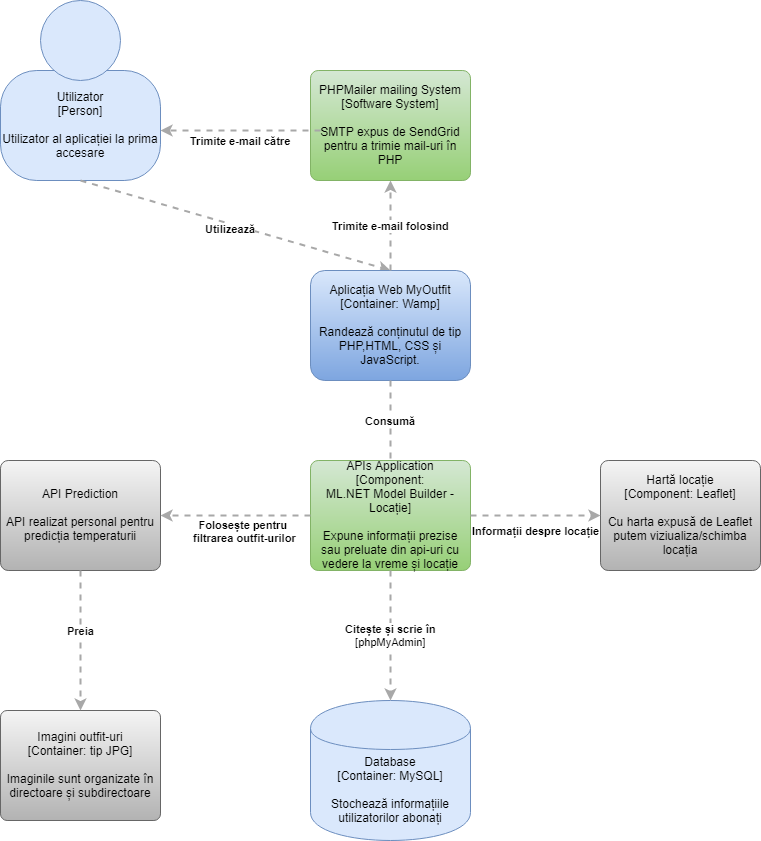

The diagram above was exported from draw.io. Its source (the exported page's mxGraphModel, read from the mxfile embedded in the PNG):
<mxGraphModel dx="1010" dy="501" grid="1" gridSize="10" guides="1" tooltips="1" connect="1" arrows="1" fold="1" page="1" pageScale="1" pageWidth="827" pageHeight="1169" math="0" shadow="0">
  <root>
    <mxCell id="0" />
    <mxCell id="1" parent="0" />
    <mxCell id="F1O1Qw2kcOAiQufB9xXb-2" value="" style="group;rounded=0;labelBackgroundColor=none;fillColor=none;fontColor=#000000;align=center;html=1;" vertex="1" connectable="0" parent="1">
      <mxGeometry x="50" y="60" width="160" height="180" as="geometry" />
      <C4Person as="c4" />
    </mxCell>
    <object label="Utilizator&lt;div&gt;[Person]&lt;/div&gt;&lt;div&gt;&lt;br&gt;&lt;/div&gt;&lt;div&gt;Utilizator al aplicației la prima accesare" placeholders="1" c4Name="Utilizator" c4Type="body" c4Description="Utilizator al aplicației la prima accesare" id="F1O1Qw2kcOAiQufB9xXb-3">
      <mxCell style="rounded=1;whiteSpace=wrap;html=1;labelBackgroundColor=none;fillColor=#dae8fc;fontColor=#000000;align=center;arcSize=33;strokeColor=#6c8ebf;" vertex="1" parent="F1O1Qw2kcOAiQufB9xXb-2">
        <mxGeometry y="70" width="160" height="110" as="geometry" />
        <C4Person as="c4" />
      </mxCell>
    </object>
    <mxCell id="F1O1Qw2kcOAiQufB9xXb-4" value="" style="ellipse;whiteSpace=wrap;html=1;aspect=fixed;rounded=0;labelBackgroundColor=none;fillColor=#dae8fc;fontSize=12;fontColor=#000000;align=center;strokeColor=#6c8ebf;" vertex="1" parent="F1O1Qw2kcOAiQufB9xXb-2">
      <mxGeometry x="40" width="80" height="80" as="geometry" />
      <C4Person as="c4" />
    </mxCell>
    <object label="&lt;div style=&quot;text-align: left&quot;&gt;&lt;div style=&quot;text-align: center&quot;&gt;&lt;b&gt;Utilizează&lt;/b&gt;&lt;/div&gt;&lt;/div&gt;" c4Type="Relationship" c4Description="Utilizează" c4Technology="" id="F1O1Qw2kcOAiQufB9xXb-6">
      <mxCell style="edgeStyle=none;rounded=0;html=1;jettySize=auto;orthogonalLoop=1;strokeColor=#A8A8A8;strokeWidth=2;fontColor=#000000;jumpStyle=none;dashed=1;exitX=0.5;exitY=1;exitDx=0;exitDy=0;entryX=0.5;entryY=0;entryDx=0;entryDy=0;" edge="1" parent="1" source="F1O1Qw2kcOAiQufB9xXb-3" target="F1O1Qw2kcOAiQufB9xXb-13">
        <mxGeometry x="-0.0261" y="-4" width="160" relative="1" as="geometry">
          <mxPoint x="140" y="320" as="sourcePoint" />
          <mxPoint x="430" y="340" as="targetPoint" />
          <Array as="points" />
          <mxPoint y="1" as="offset" />
        </mxGeometry>
        <C4Relationship as="c4" />
      </mxCell>
    </object>
    <object label="PHPMailer mailing System&lt;div&gt;[Software System]&lt;/div&gt;&lt;div&gt;&lt;br&gt;&lt;/div&gt;&lt;div&gt;SMTP expus de SendGrid pentru a trimie mail-uri în PHP" placeholders="1" c4Name="PHPMailer mailing System" c4Type="SoftwareSystem" c4Description="SMTP expus de SendGrid pentru a trimie mail-uri în PHP" id="F1O1Qw2kcOAiQufB9xXb-9">
      <mxCell style="rounded=1;whiteSpace=wrap;html=1;labelBackgroundColor=none;fillColor=#d5e8d4;align=center;arcSize=7;strokeColor=#82b366;gradientColor=#97d077;" vertex="1" parent="1">
        <mxGeometry x="360" y="130" width="160" height="110" as="geometry" />
        <C4SoftwareSystem as="c4" />
      </mxCell>
    </object>
    <object label="&lt;div style=&quot;text-align: left&quot;&gt;&lt;div style=&quot;text-align: center&quot;&gt;&lt;b&gt;Trimite e-mail către&lt;/b&gt;&lt;/div&gt;&lt;/div&gt;" c4Type="Relationship" c4Description="Beschreibung" c4Technology="technology" id="F1O1Qw2kcOAiQufB9xXb-12">
      <mxCell style="edgeStyle=none;rounded=0;html=1;entryX=0;entryY=0.5;jettySize=auto;orthogonalLoop=1;strokeColor=#A8A8A8;strokeWidth=2;fontColor=#000000;jumpStyle=none;dashed=1;" edge="1" parent="1">
        <mxGeometry y="10" width="160" relative="1" as="geometry">
          <mxPoint x="370" y="190" as="sourcePoint" />
          <mxPoint x="210" y="190" as="targetPoint" />
          <mxPoint as="offset" />
        </mxGeometry>
        <C4Relationship as="c4" />
      </mxCell>
    </object>
    <object label="&lt;span&gt;Aplicația Web MyOutfit&lt;/span&gt;&lt;div&gt;[Container:&amp;nbsp;&lt;span&gt;Wamp&lt;/span&gt;&lt;span&gt;]&lt;/span&gt;&lt;/div&gt;&lt;div&gt;&lt;br&gt;&lt;/div&gt;&lt;div&gt;Randează conținutul de tip PHP,HTML, CSS și JavaScript.&lt;/div&gt;" placeholders="1" c4Name="Aplicația Web MyOutfit" c4Type="Container" c4Technology="Wamp" c4Description="Randează conținutul de tip PHP,HTML, CSS și JavaScript." id="F1O1Qw2kcOAiQufB9xXb-13">
      <mxCell style="rounded=1;whiteSpace=wrap;html=1;labelBackgroundColor=none;fillColor=#dae8fc;align=center;arcSize=13;strokeColor=#6c8ebf;gradientColor=#7ea6e0;" vertex="1" parent="1">
        <mxGeometry x="360" y="330" width="160" height="110" as="geometry" />
        <C4Container as="c4" />
      </mxCell>
    </object>
    <object label="&lt;div style=&quot;text-align: left&quot;&gt;&lt;div style=&quot;text-align: center&quot;&gt;&lt;b&gt;Trimite e-mail folosind&lt;/b&gt;&lt;/div&gt;&lt;/div&gt;" c4Type="Relationship" c4Description="Beschreibung" c4Technology="technology" id="F1O1Qw2kcOAiQufB9xXb-15">
      <mxCell style="edgeStyle=none;rounded=0;html=1;jettySize=auto;orthogonalLoop=1;strokeColor=#A8A8A8;strokeWidth=2;fontColor=#000000;jumpStyle=none;dashed=1;exitX=0.5;exitY=0;exitDx=0;exitDy=0;entryX=0.5;entryY=1;entryDx=0;entryDy=0;" edge="1" parent="1" source="F1O1Qw2kcOAiQufB9xXb-13" target="F1O1Qw2kcOAiQufB9xXb-9">
        <mxGeometry width="160" relative="1" as="geometry">
          <mxPoint x="430" y="370" as="sourcePoint" />
          <mxPoint x="430" y="240" as="targetPoint" />
        </mxGeometry>
        <C4Relationship as="c4" />
      </mxCell>
    </object>
    <object label="&lt;div style=&quot;text-align: left&quot;&gt;&lt;div style=&quot;text-align: center&quot;&gt;&lt;b&gt;Consumă&lt;/b&gt;&lt;/div&gt;&lt;/div&gt;" c4Type="Relationship" c4Description="Consumă" c4Technology="" id="F1O1Qw2kcOAiQufB9xXb-19">
      <mxCell style="edgeStyle=none;rounded=0;html=1;entryX=0.5;entryY=0;jettySize=auto;orthogonalLoop=1;strokeColor=#A8A8A8;strokeWidth=2;fontColor=#000000;jumpStyle=none;dashed=1;entryDx=0;entryDy=0;exitX=0.5;exitY=1;exitDx=0;exitDy=0;" edge="1" parent="1" source="F1O1Qw2kcOAiQufB9xXb-13">
        <mxGeometry x="-0.4667" width="160" relative="1" as="geometry">
          <mxPoint x="430" y="480" as="sourcePoint" />
          <mxPoint x="440" y="590" as="targetPoint" />
          <mxPoint as="offset" />
        </mxGeometry>
        <C4Relationship as="c4" />
      </mxCell>
    </object>
    <object label="APIs Application&lt;br&gt;&lt;span&gt;[Component:&lt;/span&gt;&lt;br&gt;ML.NET Model Builder - Locație]&lt;div&gt;&lt;br&gt;&lt;/div&gt;&lt;div&gt;Expune informații prezise sau preluate din api-uri cu vedere la vreme și locație&lt;br&gt;&lt;/div&gt;" placeholders="1" c4Name="name" c4Type="Component" c4Technology="technology" c4Description="Beschreibung" id="F1O1Qw2kcOAiQufB9xXb-21">
      <mxCell style="rounded=1;whiteSpace=wrap;html=1;labelBackgroundColor=none;fillColor=#d5e8d4;align=center;arcSize=7;strokeColor=#82b366;gradientColor=#97d077;" vertex="1" parent="1">
        <mxGeometry x="360" y="520" width="160" height="110" as="geometry" />
        <C4Component as="c4" />
      </mxCell>
    </object>
    <object label="&lt;span&gt;API Prediction&lt;br&gt;&lt;br&gt;&lt;/span&gt;&lt;div&gt;API realizat personal pentru predicția temperaturii&lt;/div&gt;" placeholders="1" c4Name="name" c4Type="Component" c4Technology="technology" c4Description="Beschreibung" id="F1O1Qw2kcOAiQufB9xXb-22">
      <mxCell style="rounded=1;whiteSpace=wrap;html=1;labelBackgroundColor=none;fillColor=#f5f5f5;align=center;arcSize=7;strokeColor=#666666;gradientColor=#b3b3b3;" vertex="1" parent="1">
        <mxGeometry x="50" y="520" width="160" height="110" as="geometry" />
        <C4Component as="c4" />
      </mxCell>
    </object>
    <object label="&lt;div style=&quot;text-align: left&quot;&gt;&lt;div style=&quot;text-align: center&quot;&gt;&lt;b&gt;Folosește pentru&amp;nbsp;&lt;/b&gt;&lt;/div&gt;&lt;div style=&quot;text-align: center&quot;&gt;&lt;b&gt;filtrarea outfit-urilor&lt;/b&gt;&lt;/div&gt;&lt;/div&gt;" c4Type="Relationship" c4Description="Folosește pentru filtrarea outfit-urilor" c4Technology="" id="F1O1Qw2kcOAiQufB9xXb-23">
      <mxCell style="edgeStyle=none;rounded=0;html=1;jettySize=auto;orthogonalLoop=1;strokeColor=#A8A8A8;strokeWidth=2;fontColor=#000000;jumpStyle=none;dashed=1;entryX=1;entryY=0.5;entryDx=0;entryDy=0;exitX=0;exitY=0.5;exitDx=0;exitDy=0;" edge="1" parent="1" source="F1O1Qw2kcOAiQufB9xXb-21" target="F1O1Qw2kcOAiQufB9xXb-22">
        <mxGeometry x="-0.1238" y="16" width="160" relative="1" as="geometry">
          <mxPoint x="360" y="644" as="sourcePoint" />
          <mxPoint x="210" y="644" as="targetPoint" />
          <mxPoint as="offset" />
        </mxGeometry>
        <C4Relationship as="c4" />
      </mxCell>
    </object>
    <object label="&lt;span&gt;Imagini outfit-uri&lt;br&gt;[Container:&amp;nbsp;&lt;/span&gt;&lt;span&gt;tip JPG&lt;/span&gt;&lt;span&gt;]&lt;/span&gt;&lt;br&gt;&lt;div&gt;&lt;br&gt;&lt;/div&gt;&lt;div&gt;Imaginile sunt organizate în directoare și subdirectoare&lt;/div&gt;" placeholders="1" c4Name="name" c4Type="Container" c4Technology="technology" c4Description="Beschreibung" id="F1O1Qw2kcOAiQufB9xXb-24">
      <mxCell style="rounded=1;whiteSpace=wrap;html=1;labelBackgroundColor=none;fillColor=#f5f5f5;align=center;arcSize=6;strokeColor=#666666;gradientColor=#b3b3b3;" vertex="1" parent="1">
        <mxGeometry x="50" y="770" width="160" height="110" as="geometry" />
        <C4Container as="c4" />
      </mxCell>
    </object>
    <object label="&lt;div style=&quot;text-align: left&quot;&gt;&lt;div style=&quot;text-align: center&quot;&gt;&lt;b&gt;Preia&lt;/b&gt;&lt;/div&gt;&lt;/div&gt;" c4Type="Relationship" c4Description="Preia " c4Technology="" placeholders="1" id="F1O1Qw2kcOAiQufB9xXb-25">
      <mxCell style="edgeStyle=none;rounded=0;html=1;entryX=0.5;entryY=0;jettySize=auto;orthogonalLoop=1;strokeColor=#A8A8A8;strokeWidth=2;fontColor=#000000;jumpStyle=none;dashed=1;exitX=0.5;exitY=1;exitDx=0;exitDy=0;entryDx=0;entryDy=0;" edge="1" parent="1" source="F1O1Qw2kcOAiQufB9xXb-22" target="F1O1Qw2kcOAiQufB9xXb-24">
        <mxGeometry x="-0.1429" width="160" relative="1" as="geometry">
          <mxPoint x="40" y="970" as="sourcePoint" />
          <mxPoint x="200" y="970" as="targetPoint" />
          <Array as="points" />
          <mxPoint as="offset" />
        </mxGeometry>
        <C4Relationship as="c4" />
      </mxCell>
    </object>
    <object label="&lt;span&gt;Hartă locație&lt;/span&gt;&lt;div&gt;[Component:&amp;nbsp;&lt;span&gt;Leaflet&lt;/span&gt;&lt;span&gt;]&lt;/span&gt;&lt;/div&gt;&lt;div&gt;&lt;br&gt;&lt;/div&gt;&lt;div&gt;Cu harta expusă de Leaflet putem viziualiza/schimba locația&lt;/div&gt;" placeholders="1" c4Name="Hartă locație" c4Type="Component" c4Technology="Leaflet" c4Description="Cu harta expusă de Leaflet putem viziualiza/schimba locația" id="F1O1Qw2kcOAiQufB9xXb-26">
      <mxCell style="rounded=1;whiteSpace=wrap;html=1;labelBackgroundColor=none;fillColor=#f5f5f5;align=center;arcSize=7;strokeColor=#666666;gradientColor=#b3b3b3;" vertex="1" parent="1">
        <mxGeometry x="650" y="520" width="160" height="110" as="geometry" />
        <C4Component as="c4" />
      </mxCell>
    </object>
    <object label="&lt;div style=&quot;text-align: left&quot;&gt;&lt;div style=&quot;text-align: center&quot;&gt;&lt;b&gt;Informații despre locație&lt;/b&gt;&lt;/div&gt;&lt;/div&gt;" c4Type="Relationship" c4Description="Informații despre locație" c4Technology="" id="F1O1Qw2kcOAiQufB9xXb-27">
      <mxCell style="edgeStyle=none;rounded=0;html=1;entryX=0;entryY=0.5;jettySize=auto;orthogonalLoop=1;strokeColor=#A8A8A8;strokeWidth=2;fontColor=#000000;jumpStyle=none;dashed=1;exitX=1;exitY=0.5;exitDx=0;exitDy=0;entryDx=0;entryDy=0;" edge="1" parent="1" source="F1O1Qw2kcOAiQufB9xXb-21" target="F1O1Qw2kcOAiQufB9xXb-26">
        <mxGeometry y="-15" width="160" relative="1" as="geometry">
          <mxPoint x="270" y="970" as="sourcePoint" />
          <mxPoint x="430" y="970" as="targetPoint" />
          <Array as="points" />
          <mxPoint as="offset" />
        </mxGeometry>
        <C4Relationship as="c4" />
      </mxCell>
    </object>
    <object label="&lt;span&gt;Database&lt;/span&gt;&lt;div&gt;[Container:&amp;nbsp;MySQL]&lt;/div&gt;&lt;div&gt;&lt;br&gt;&lt;/div&gt;&lt;div&gt;Stochează informațiile utilizatorilor abonați&lt;/div&gt;" placeholders="1" c4Type="Database" c4Technology="MySQL-phpMyAdmin" c4Description="Stochează informațiile utilizatorilor abonați" id="F1O1Qw2kcOAiQufB9xXb-28">
      <mxCell style="shape=cylinder;whiteSpace=wrap;html=1;boundedLbl=1;rounded=0;labelBackgroundColor=none;fillColor=#dae8fc;fontSize=12;fontColor=#000000;align=center;strokeColor=#6c8ebf;" vertex="1" parent="1">
        <mxGeometry x="360" y="760" width="160" height="140" as="geometry" />
        <C4Database as="c4" />
      </mxCell>
    </object>
    <object label="&lt;div style=&quot;text-align: left&quot;&gt;&lt;div style=&quot;text-align: center&quot;&gt;&lt;b&gt;Citește și scrie în&lt;/b&gt;&lt;/div&gt;&lt;div style=&quot;text-align: center&quot;&gt;[phpMyAdmin]&lt;/div&gt;&lt;/div&gt;" c4Type="Relationship" c4Description="Citește și scrie în" c4Technology="phpMyAdmin" id="F1O1Qw2kcOAiQufB9xXb-29">
      <mxCell style="edgeStyle=none;rounded=0;html=1;entryX=0.5;entryY=0;jettySize=auto;orthogonalLoop=1;strokeColor=#A8A8A8;strokeWidth=2;fontColor=#000000;jumpStyle=none;dashed=1;exitX=0.5;exitY=1;exitDx=0;exitDy=0;entryDx=0;entryDy=0;" edge="1" parent="1" source="F1O1Qw2kcOAiQufB9xXb-21" target="F1O1Qw2kcOAiQufB9xXb-28">
        <mxGeometry width="160" relative="1" as="geometry">
          <mxPoint x="90" y="990" as="sourcePoint" />
          <mxPoint x="250" y="990" as="targetPoint" />
        </mxGeometry>
        <C4Relationship as="c4" />
      </mxCell>
    </object>
  </root>
</mxGraphModel>